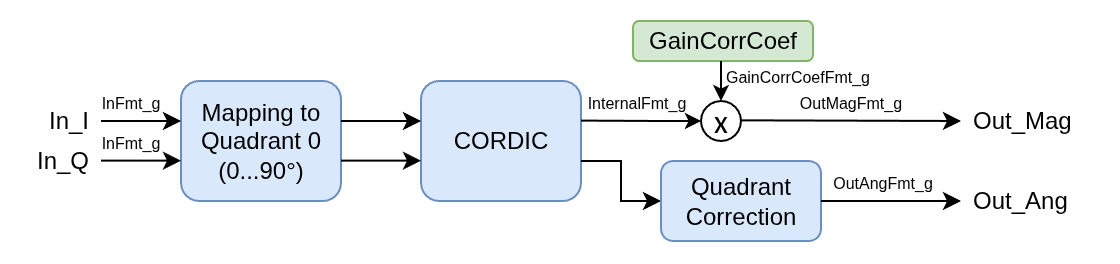

The diagram above was exported from draw.io. Its source (the exported page's mxGraphModel, read from the mxfile embedded in the PNG):
<mxGraphModel dx="953" dy="581" grid="1" gridSize="10" guides="1" tooltips="1" connect="1" arrows="1" fold="1" page="1" pageScale="1" pageWidth="850" pageHeight="1100" math="0" shadow="0">
  <root>
    <mxCell id="0" />
    <mxCell id="1" parent="0" />
    <mxCell id="2" value="Mapping to&lt;div&gt;Quadrant 0&lt;/div&gt;&lt;div&gt;(0...90°)&lt;/div&gt;" style="rounded=1;whiteSpace=wrap;html=1;fillColor=#dae8fc;strokeColor=#6c8ebf;" vertex="1" parent="1">
      <mxGeometry x="240" y="200" width="80" height="60" as="geometry" />
    </mxCell>
    <mxCell id="3" value="CORDIC" style="rounded=1;whiteSpace=wrap;html=1;fillColor=#dae8fc;strokeColor=#6c8ebf;" vertex="1" parent="1">
      <mxGeometry x="360" y="200" width="80" height="60" as="geometry" />
    </mxCell>
    <mxCell id="4" value="GainCorrCoef" style="rounded=1;whiteSpace=wrap;html=1;fillColor=#d5e8d4;strokeColor=#82b366;" vertex="1" parent="1">
      <mxGeometry x="466" y="170" width="90" height="20" as="geometry" />
    </mxCell>
    <mxCell id="5" style="vsdxID=5;fillColor=none;gradientColor=none;strokeColor=none;spacingTop=-3;spacingBottom=-3;spacingLeft=-3;spacingRight=-3;labelBackgroundColor=none;rounded=0;html=1;whiteSpace=wrap;" vertex="1" parent="1">
      <mxGeometry x="480" y="190" width="40" height="40" as="geometry" />
    </mxCell>
    <mxCell id="6" value="&lt;font style=&quot;font-size:16px;font-family:Calibri;color:#000000;direction:ltr;letter-spacing:0px;line-height:120%;opacity:1&quot;&gt;x&lt;br/&gt;&lt;/font&gt;" style="verticalAlign=middle;align=center;vsdxID=6;fillColor=#FFFFFF;gradientColor=none;shape=stencil(vVHLDsIgEPwajiQI6RfU+h8bu22JCGRB2/69kG1iazx58DazM/vIjjBtmiCi0CplCjecbZ8nYc5Ca+snJJsLEqYTph0C4Ujh4XvmEaqzont41gkL96naodXKrGF6YSfQtUi0OXXDVlqPfJNP6usotUhYbJIUMmQb/GGrAxpRljVycDBuc1hKM2LclX8/7H9nFfB+82Cd45T2+mcspcSRmu4F);strokeColor=#000000;spacingTop=-3;spacingBottom=-2;spacingLeft=-3;spacingRight=-3;labelBackgroundColor=none;rounded=0;html=1;whiteSpace=wrap;" vertex="1" parent="5">
      <mxGeometry x="20" y="20" width="20" height="20" as="geometry" />
    </mxCell>
    <mxCell id="7" style="vsdxID=7;edgeStyle=none;startArrow=none;endArrow=classic;startSize=5;endSize=5;strokeColor=#000000;spacingTop=0;spacingBottom=0;spacingLeft=0;spacingRight=0;verticalAlign=middle;html=1;labelBackgroundColor=#ffffff;rounded=0;" edge="1" parent="5">
      <mxGeometry relative="1" as="geometry">
        <mxPoint as="offset" />
        <Array as="points" />
        <mxPoint y="30" as="sourcePoint" />
        <mxPoint x="20" y="30" as="targetPoint" />
      </mxGeometry>
    </mxCell>
    <mxCell id="8" style="vsdxID=8;edgeStyle=none;startArrow=none;endArrow=classic;startSize=5;endSize=5;strokeColor=#000000;spacingTop=0;spacingBottom=0;spacingLeft=0;spacingRight=0;verticalAlign=middle;html=1;labelBackgroundColor=#ffffff;rounded=0;" edge="1" parent="5">
      <mxGeometry relative="1" as="geometry">
        <Array as="points" />
        <mxPoint x="30" as="sourcePoint" />
        <mxPoint x="30" y="20" as="targetPoint" />
      </mxGeometry>
    </mxCell>
    <mxCell id="9" value="" style="endArrow=classic;html=1;rounded=0;entryX=0;entryY=0.5;entryDx=0;entryDy=0;" edge="1" parent="5" target="10">
      <mxGeometry width="50" height="50" relative="1" as="geometry">
        <mxPoint x="-40" y="50" as="sourcePoint" />
        <mxPoint x="10" as="targetPoint" />
        <Array as="points">
          <mxPoint x="-20" y="50" />
          <mxPoint x="-20" y="70" />
        </Array>
      </mxGeometry>
    </mxCell>
    <mxCell id="10" value="Quadrant Correction" style="rounded=1;whiteSpace=wrap;html=1;fillColor=#dae8fc;strokeColor=#6c8ebf;" vertex="1" parent="1">
      <mxGeometry x="480" y="240" width="80" height="40" as="geometry" />
    </mxCell>
    <mxCell id="11" value="" style="endArrow=classic;html=1;rounded=0;" edge="1" parent="1">
      <mxGeometry width="50" height="50" relative="1" as="geometry">
        <mxPoint x="200" y="220" as="sourcePoint" />
        <mxPoint x="240" y="220" as="targetPoint" />
      </mxGeometry>
    </mxCell>
    <mxCell id="12" value="" style="endArrow=classic;html=1;rounded=0;" edge="1" parent="1">
      <mxGeometry width="50" height="50" relative="1" as="geometry">
        <mxPoint x="200" y="239.8" as="sourcePoint" />
        <mxPoint x="240" y="239.8" as="targetPoint" />
      </mxGeometry>
    </mxCell>
    <mxCell id="13" value="In_I" style="text;strokeColor=none;fillColor=none;align=right;verticalAlign=middle;spacingLeft=4;spacingRight=4;overflow=hidden;points=[[0,0.5],[1,0.5]];portConstraint=eastwest;rotatable=0;whiteSpace=wrap;html=1;" vertex="1" parent="1">
      <mxGeometry x="160" y="210" width="40" height="20" as="geometry" />
    </mxCell>
    <mxCell id="14" value="In_Q" style="text;strokeColor=none;fillColor=none;align=right;verticalAlign=middle;spacingLeft=4;spacingRight=4;overflow=hidden;points=[[0,0.5],[1,0.5]];portConstraint=eastwest;rotatable=0;whiteSpace=wrap;html=1;" vertex="1" parent="1">
      <mxGeometry x="160" y="230" width="40" height="20" as="geometry" />
    </mxCell>
    <mxCell id="15" value="" style="endArrow=classic;html=1;rounded=0;" edge="1" parent="1">
      <mxGeometry width="50" height="50" relative="1" as="geometry">
        <mxPoint x="320" y="220" as="sourcePoint" />
        <mxPoint x="360" y="220" as="targetPoint" />
      </mxGeometry>
    </mxCell>
    <mxCell id="16" value="" style="endArrow=classic;html=1;rounded=0;" edge="1" parent="1">
      <mxGeometry width="50" height="50" relative="1" as="geometry">
        <mxPoint x="320" y="239.8" as="sourcePoint" />
        <mxPoint x="360" y="239.8" as="targetPoint" />
      </mxGeometry>
    </mxCell>
    <mxCell id="17" value="" style="endArrow=none;html=1;rounded=0;" edge="1" parent="1">
      <mxGeometry width="50" height="50" relative="1" as="geometry">
        <mxPoint x="440" y="219.8" as="sourcePoint" />
        <mxPoint x="480" y="220" as="targetPoint" />
      </mxGeometry>
    </mxCell>
    <mxCell id="18" value="&lt;font style=&quot;font-size: 8px;&quot;&gt;InternalFmt_g&lt;/font&gt;" style="text;strokeColor=none;fillColor=none;align=center;verticalAlign=middle;spacingLeft=4;spacingRight=4;overflow=hidden;points=[[0,0.5],[1,0.5]];portConstraint=eastwest;rotatable=0;whiteSpace=wrap;html=1;" vertex="1" parent="1">
      <mxGeometry x="433" y="200" width="70" height="20" as="geometry" />
    </mxCell>
    <mxCell id="19" value="&lt;font style=&quot;font-size: 8px;&quot;&gt;GainCorrCoefFmt_g&lt;/font&gt;" style="text;strokeColor=none;fillColor=none;align=center;verticalAlign=middle;spacingLeft=4;spacingRight=4;overflow=hidden;points=[[0,0.5],[1,0.5]];portConstraint=eastwest;rotatable=0;whiteSpace=wrap;html=1;" vertex="1" parent="1">
      <mxGeometry x="507" y="187" width="83" height="20" as="geometry" />
    </mxCell>
    <mxCell id="20" value="" style="endArrow=classic;html=1;rounded=0;" edge="1" parent="1">
      <mxGeometry width="50" height="50" relative="1" as="geometry">
        <mxPoint x="520" y="219.67" as="sourcePoint" />
        <mxPoint x="630" y="220" as="targetPoint" />
      </mxGeometry>
    </mxCell>
    <mxCell id="21" value="&lt;font style=&quot;font-size: 8px;&quot;&gt;InFmt_g&lt;/font&gt;" style="text;strokeColor=none;fillColor=none;align=center;verticalAlign=middle;spacingLeft=4;spacingRight=4;overflow=hidden;points=[[0,0.5],[1,0.5]];portConstraint=eastwest;rotatable=0;whiteSpace=wrap;html=1;" vertex="1" parent="1">
      <mxGeometry x="180" y="200" width="70" height="20" as="geometry" />
    </mxCell>
    <mxCell id="22" value="&lt;font style=&quot;font-size: 8px;&quot;&gt;InFmt_g&lt;/font&gt;" style="text;strokeColor=none;fillColor=none;align=center;verticalAlign=middle;spacingLeft=4;spacingRight=4;overflow=hidden;points=[[0,0.5],[1,0.5]];portConstraint=eastwest;rotatable=0;whiteSpace=wrap;html=1;" vertex="1" parent="1">
      <mxGeometry x="180" y="220" width="70" height="20" as="geometry" />
    </mxCell>
    <mxCell id="23" value="" style="endArrow=classic;html=1;rounded=0;" edge="1" parent="1">
      <mxGeometry width="50" height="50" relative="1" as="geometry">
        <mxPoint x="560" y="260" as="sourcePoint" />
        <mxPoint x="630" y="260" as="targetPoint" />
      </mxGeometry>
    </mxCell>
    <mxCell id="24" value="&lt;font style=&quot;font-size: 8px;&quot;&gt;OutMagFmt_g&lt;/font&gt;" style="text;strokeColor=none;fillColor=none;align=center;verticalAlign=middle;spacingLeft=4;spacingRight=4;overflow=hidden;points=[[0,0.5],[1,0.5]];portConstraint=eastwest;rotatable=0;whiteSpace=wrap;html=1;" vertex="1" parent="1">
      <mxGeometry x="540" y="200" width="70" height="20" as="geometry" />
    </mxCell>
    <mxCell id="25" value="&lt;font style=&quot;font-size: 8px;&quot;&gt;OutAngFmt_g&lt;/font&gt;" style="text;strokeColor=none;fillColor=none;align=center;verticalAlign=middle;spacingLeft=4;spacingRight=4;overflow=hidden;points=[[0,0.5],[1,0.5]];portConstraint=eastwest;rotatable=0;whiteSpace=wrap;html=1;" vertex="1" parent="1">
      <mxGeometry x="556" y="240" width="70" height="20" as="geometry" />
    </mxCell>
    <mxCell id="26" value="Out_Mag" style="text;strokeColor=none;fillColor=none;align=left;verticalAlign=middle;spacingLeft=4;spacingRight=4;overflow=hidden;points=[[0,0.5],[1,0.5]];portConstraint=eastwest;rotatable=0;whiteSpace=wrap;html=1;" vertex="1" parent="1">
      <mxGeometry x="630" y="210" width="70" height="20" as="geometry" />
    </mxCell>
    <mxCell id="27" value="Out_Ang" style="text;strokeColor=none;fillColor=none;align=left;verticalAlign=middle;spacingLeft=4;spacingRight=4;overflow=hidden;points=[[0,0.5],[1,0.5]];portConstraint=eastwest;rotatable=0;whiteSpace=wrap;html=1;" vertex="1" parent="1">
      <mxGeometry x="630" y="250" width="70" height="20" as="geometry" />
    </mxCell>
  </root>
</mxGraphModel>